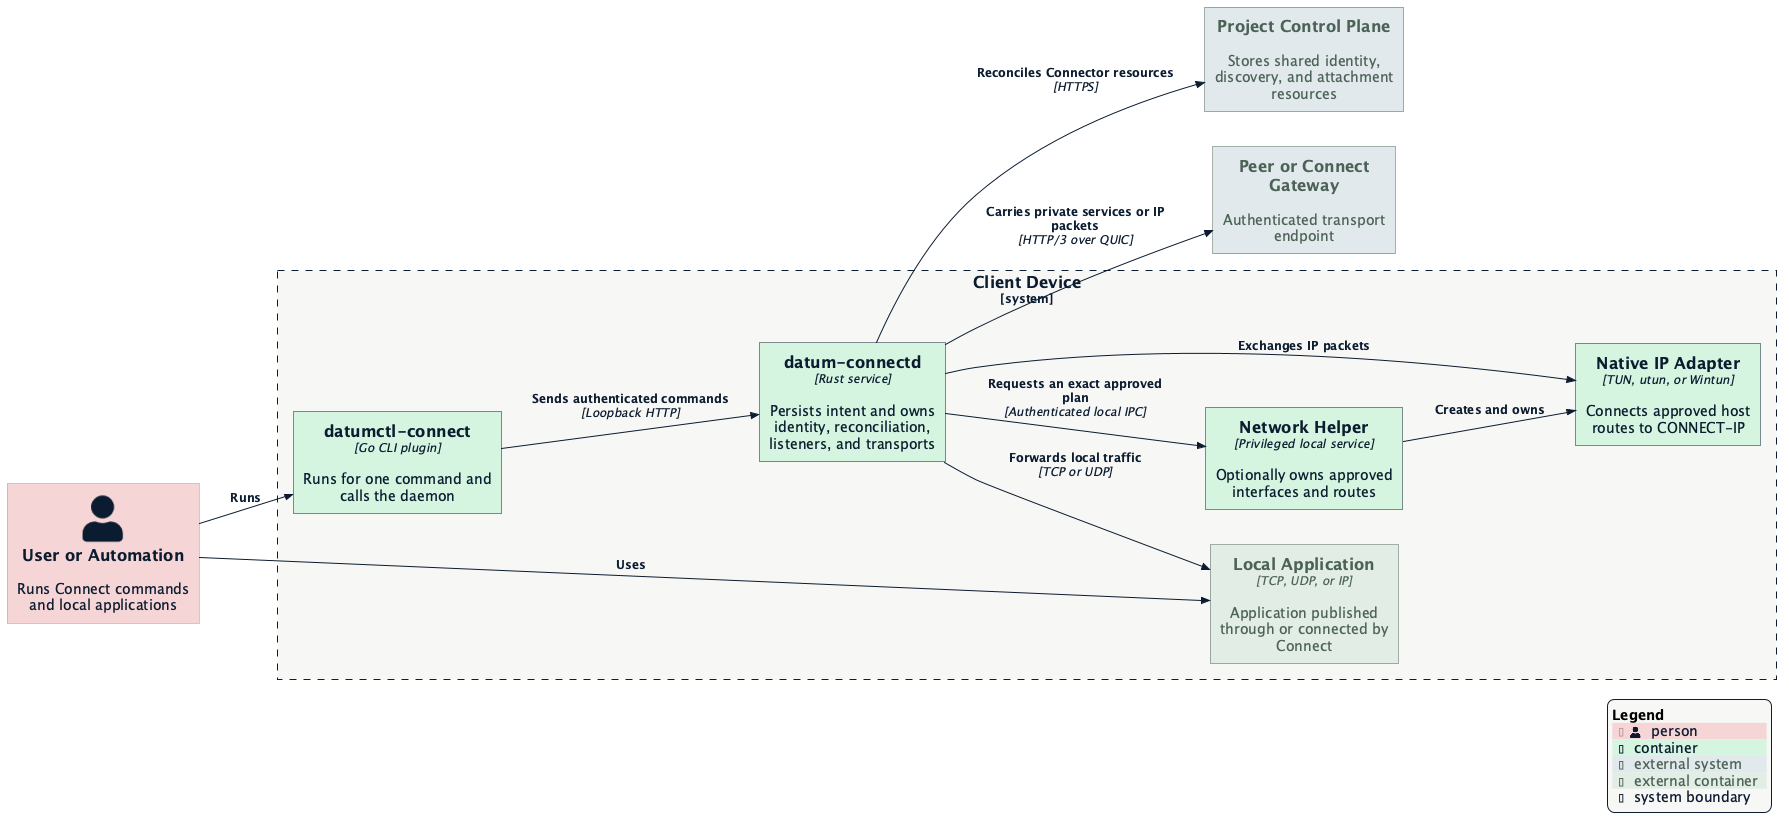

The diagram above was rendered by PlantUML. Its source (embedded in the PNG):
@startuml client-device
!$NEW_C4_STYLE = 1
!include https://raw.githubusercontent.com/plantuml-stdlib/C4-PlantUML/master/C4_Container.puml
!include datum-theme.puml

LAYOUT_LEFT_RIGHT()

Person(user, "User or Automation", "Runs Connect commands and local applications")

System_Boundary(device, "Client Device") {
    Container(cli, "datumctl-connect", "Go CLI plugin", "Runs for one command and calls the daemon")
    Container(daemon, "datum-connectd", "Rust service", "Persists intent and owns identity, reconciliation, listeners, and transports")
    Container(helper, "Network Helper", "Privileged local service", "Optionally owns approved interfaces and routes")
    Container(adapter, "Native IP Adapter", "TUN, utun, or Wintun", "Connects approved host routes to CONNECT-IP")
    Container_Ext(app, "Local Application", "TCP, UDP, or IP", "Application published through or connected by Connect")
}

System_Ext(project_api, "Project Control Plane", "Stores shared identity, discovery, and attachment resources")
System_Ext(remote, "Peer or Connect Gateway", "Authenticated transport endpoint")

Rel(user, cli, "Runs")
Rel(user, app, "Uses")
Rel(cli, daemon, "Sends authenticated commands", "Loopback HTTP")
Rel(daemon, app, "Forwards local traffic", "TCP or UDP")
Rel(daemon, helper, "Requests an exact approved plan", "Authenticated local IPC")
Rel(helper, adapter, "Creates and owns")
Rel(daemon, adapter, "Exchanges IP packets")
Rel(daemon, project_api, "Reconciles Connector resources", "HTTPS")
Rel(daemon, remote, "Carries private services or IP packets", "HTTP/3 over QUIC")

SHOW_LEGEND()
@enduml